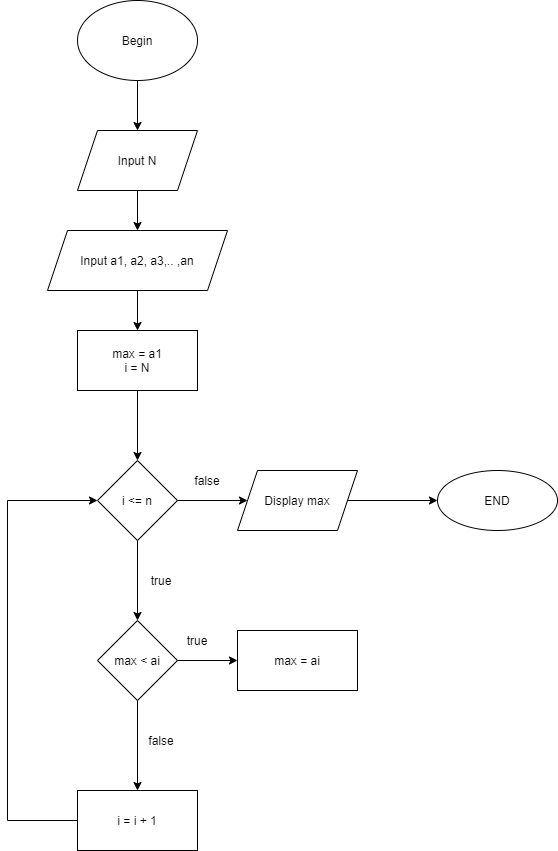

The diagram above was exported from draw.io. Its source (the exported page's mxGraphModel, read from the mxfile embedded in the PNG):
<mxGraphModel dx="1378" dy="788" grid="1" gridSize="10" guides="1" tooltips="1" connect="1" arrows="1" fold="1" page="1" pageScale="1" pageWidth="827" pageHeight="1169" math="0" shadow="0">
  <root>
    <mxCell id="0" />
    <mxCell id="1" parent="0" />
    <mxCell id="0d3agBijvo1n7DrySFG_-11" value="" style="edgeStyle=orthogonalEdgeStyle;rounded=0;orthogonalLoop=1;jettySize=auto;html=1;" edge="1" parent="1" source="0d3agBijvo1n7DrySFG_-1" target="0d3agBijvo1n7DrySFG_-2">
      <mxGeometry relative="1" as="geometry" />
    </mxCell>
    <mxCell id="0d3agBijvo1n7DrySFG_-1" value="Begin" style="ellipse;whiteSpace=wrap;html=1;" vertex="1" parent="1">
      <mxGeometry x="330" y="30" width="120" height="80" as="geometry" />
    </mxCell>
    <mxCell id="0d3agBijvo1n7DrySFG_-12" value="" style="edgeStyle=orthogonalEdgeStyle;rounded=0;orthogonalLoop=1;jettySize=auto;html=1;" edge="1" parent="1" source="0d3agBijvo1n7DrySFG_-2" target="0d3agBijvo1n7DrySFG_-3">
      <mxGeometry relative="1" as="geometry" />
    </mxCell>
    <mxCell id="0d3agBijvo1n7DrySFG_-2" value="Input N" style="shape=parallelogram;perimeter=parallelogramPerimeter;whiteSpace=wrap;html=1;fixedSize=1;" vertex="1" parent="1">
      <mxGeometry x="330" y="160" width="120" height="60" as="geometry" />
    </mxCell>
    <mxCell id="0d3agBijvo1n7DrySFG_-13" value="" style="edgeStyle=orthogonalEdgeStyle;rounded=0;orthogonalLoop=1;jettySize=auto;html=1;" edge="1" parent="1" source="0d3agBijvo1n7DrySFG_-3" target="0d3agBijvo1n7DrySFG_-4">
      <mxGeometry relative="1" as="geometry" />
    </mxCell>
    <mxCell id="0d3agBijvo1n7DrySFG_-3" value="Input a1, a2, a3,.. ,an" style="shape=parallelogram;perimeter=parallelogramPerimeter;whiteSpace=wrap;html=1;fixedSize=1;" vertex="1" parent="1">
      <mxGeometry x="300" y="260" width="180" height="60" as="geometry" />
    </mxCell>
    <mxCell id="0d3agBijvo1n7DrySFG_-27" value="" style="edgeStyle=orthogonalEdgeStyle;rounded=0;orthogonalLoop=1;jettySize=auto;html=1;" edge="1" parent="1" source="0d3agBijvo1n7DrySFG_-4" target="0d3agBijvo1n7DrySFG_-26">
      <mxGeometry relative="1" as="geometry" />
    </mxCell>
    <mxCell id="0d3agBijvo1n7DrySFG_-4" value="max = a1&lt;br&gt;i = N" style="rounded=0;whiteSpace=wrap;html=1;" vertex="1" parent="1">
      <mxGeometry x="330" y="360" width="120" height="60" as="geometry" />
    </mxCell>
    <mxCell id="0d3agBijvo1n7DrySFG_-22" style="edgeStyle=orthogonalEdgeStyle;rounded=0;orthogonalLoop=1;jettySize=auto;html=1;entryX=0;entryY=0.5;entryDx=0;entryDy=0;" edge="1" parent="1" source="0d3agBijvo1n7DrySFG_-9">
      <mxGeometry relative="1" as="geometry">
        <mxPoint x="340" y="535" as="targetPoint" />
        <Array as="points">
          <mxPoint x="190" y="910" />
          <mxPoint x="190" y="535" />
        </Array>
      </mxGeometry>
    </mxCell>
    <mxCell id="0d3agBijvo1n7DrySFG_-31" value="" style="edgeStyle=orthogonalEdgeStyle;rounded=0;orthogonalLoop=1;jettySize=auto;html=1;" edge="1" parent="1" source="0d3agBijvo1n7DrySFG_-26" target="0d3agBijvo1n7DrySFG_-30">
      <mxGeometry relative="1" as="geometry" />
    </mxCell>
    <mxCell id="0d3agBijvo1n7DrySFG_-35" value="" style="edgeStyle=orthogonalEdgeStyle;rounded=0;orthogonalLoop=1;jettySize=auto;html=1;" edge="1" parent="1" source="0d3agBijvo1n7DrySFG_-26" target="0d3agBijvo1n7DrySFG_-34">
      <mxGeometry relative="1" as="geometry" />
    </mxCell>
    <mxCell id="0d3agBijvo1n7DrySFG_-26" value="i &amp;lt;= n" style="rhombus;whiteSpace=wrap;html=1;rounded=0;" vertex="1" parent="1">
      <mxGeometry x="350" y="490" width="80" height="80" as="geometry" />
    </mxCell>
    <mxCell id="0d3agBijvo1n7DrySFG_-33" value="" style="edgeStyle=orthogonalEdgeStyle;rounded=0;orthogonalLoop=1;jettySize=auto;html=1;" edge="1" parent="1" source="0d3agBijvo1n7DrySFG_-30" target="0d3agBijvo1n7DrySFG_-32">
      <mxGeometry relative="1" as="geometry" />
    </mxCell>
    <mxCell id="0d3agBijvo1n7DrySFG_-30" value="Display max" style="shape=parallelogram;perimeter=parallelogramPerimeter;whiteSpace=wrap;html=1;fixedSize=1;rounded=0;" vertex="1" parent="1">
      <mxGeometry x="490" y="500" width="120" height="60" as="geometry" />
    </mxCell>
    <mxCell id="0d3agBijvo1n7DrySFG_-32" value="END" style="ellipse;whiteSpace=wrap;html=1;rounded=0;" vertex="1" parent="1">
      <mxGeometry x="690" y="500" width="120" height="60" as="geometry" />
    </mxCell>
    <mxCell id="0d3agBijvo1n7DrySFG_-37" value="" style="edgeStyle=orthogonalEdgeStyle;rounded=0;orthogonalLoop=1;jettySize=auto;html=1;" edge="1" parent="1" source="0d3agBijvo1n7DrySFG_-34" target="0d3agBijvo1n7DrySFG_-36">
      <mxGeometry relative="1" as="geometry" />
    </mxCell>
    <mxCell id="0d3agBijvo1n7DrySFG_-39" value="" style="edgeStyle=orthogonalEdgeStyle;rounded=0;orthogonalLoop=1;jettySize=auto;html=1;" edge="1" parent="1" source="0d3agBijvo1n7DrySFG_-34" target="0d3agBijvo1n7DrySFG_-38">
      <mxGeometry relative="1" as="geometry" />
    </mxCell>
    <mxCell id="0d3agBijvo1n7DrySFG_-34" value="max &amp;lt; ai" style="rhombus;whiteSpace=wrap;html=1;rounded=0;" vertex="1" parent="1">
      <mxGeometry x="350" y="650" width="80" height="80" as="geometry" />
    </mxCell>
    <mxCell id="0d3agBijvo1n7DrySFG_-40" style="edgeStyle=orthogonalEdgeStyle;rounded=0;orthogonalLoop=1;jettySize=auto;html=1;entryX=0;entryY=0.5;entryDx=0;entryDy=0;" edge="1" parent="1" source="0d3agBijvo1n7DrySFG_-36" target="0d3agBijvo1n7DrySFG_-26">
      <mxGeometry relative="1" as="geometry">
        <Array as="points">
          <mxPoint x="260" y="850" />
          <mxPoint x="260" y="530" />
        </Array>
      </mxGeometry>
    </mxCell>
    <mxCell id="0d3agBijvo1n7DrySFG_-36" value="i = i + 1" style="whiteSpace=wrap;html=1;rounded=0;" vertex="1" parent="1">
      <mxGeometry x="330" y="820" width="120" height="60" as="geometry" />
    </mxCell>
    <mxCell id="0d3agBijvo1n7DrySFG_-38" value="max = ai" style="whiteSpace=wrap;html=1;rounded=0;" vertex="1" parent="1">
      <mxGeometry x="490" y="660" width="120" height="60" as="geometry" />
    </mxCell>
    <mxCell id="0d3agBijvo1n7DrySFG_-41" value="true" style="text;html=1;strokeColor=none;fillColor=none;align=center;verticalAlign=middle;whiteSpace=wrap;rounded=0;" vertex="1" parent="1">
      <mxGeometry x="430" y="660" width="40" height="20" as="geometry" />
    </mxCell>
    <mxCell id="0d3agBijvo1n7DrySFG_-43" value="true" style="text;html=1;strokeColor=none;fillColor=none;align=center;verticalAlign=middle;whiteSpace=wrap;rounded=0;" vertex="1" parent="1">
      <mxGeometry x="394" y="600" width="40" height="20" as="geometry" />
    </mxCell>
    <mxCell id="0d3agBijvo1n7DrySFG_-44" value="false" style="text;html=1;strokeColor=none;fillColor=none;align=center;verticalAlign=middle;whiteSpace=wrap;rounded=0;" vertex="1" parent="1">
      <mxGeometry x="394" y="760" width="40" height="20" as="geometry" />
    </mxCell>
    <mxCell id="0d3agBijvo1n7DrySFG_-45" value="false" style="text;html=1;strokeColor=none;fillColor=none;align=center;verticalAlign=middle;whiteSpace=wrap;rounded=0;" vertex="1" parent="1">
      <mxGeometry x="440" y="500" width="40" height="20" as="geometry" />
    </mxCell>
  </root>
</mxGraphModel>